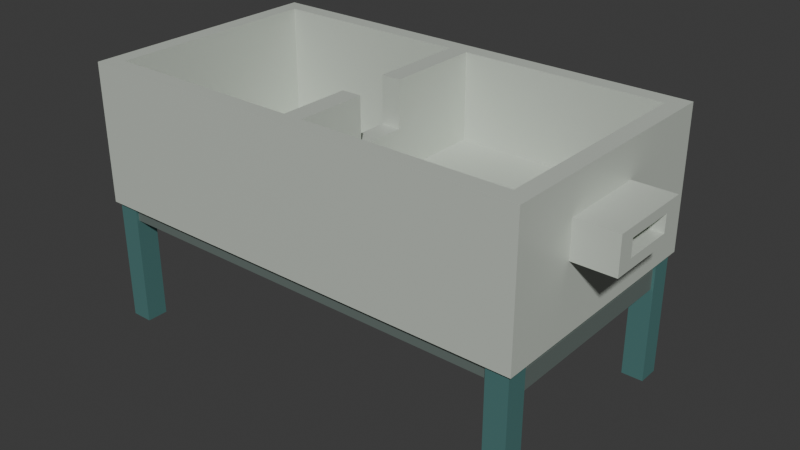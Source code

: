 # Source: source.blend  (saved by Blender 4.3.34; exported with 4.5.12 LTS)
import bpy
from mathutils import Matrix  # noqa: F401  (used for matrix-valued properties, if any)

bpy.ops.wm.read_factory_settings(use_empty=True)
scene = bpy.context.scene
scene.name = 'Scene'

# ---- collections
col_collection = bpy.data.collections.new('Collection'); scene.collection.children.link(col_collection)

# ---- materials (node trees are filled in below, after node groups)
mat_paleglazedbasin = bpy.data.materials.new('PaleGlazedBasin')
mat_paleglazedbasin.diffuse_color = (0.6, 0.65, 0.58, 1.0)
mat_mutedtealgroundframe = bpy.data.materials.new('MutedTealGroundFrame')
mat_mutedtealgroundframe.diffuse_color = (0.1, 0.25, 0.24, 1.0)
mat_darkbearingrails = bpy.data.materials.new('DarkBearingRails')
mat_darkbearingrails.diffuse_color = (0.2, 0.25, 0.23, 1.0)

# ---- material node trees
mat_paleglazedbasin.use_nodes = True; mat_paleglazedbasin.node_tree.nodes.clear()
_N = mat_paleglazedbasin.node_tree.nodes; _L = mat_paleglazedbasin.node_tree.links
n0 = _N.new('ShaderNodeBsdfPrincipled'); n0.name = 'Principled BSDF'; n0.location = (10, 300)
n0.inputs[0].default_value = (0.6, 0.65, 0.58, 1.0)
n0.inputs[1].default_value = 0.1
n0.inputs[2].default_value = 0.46
n1 = _N.new('ShaderNodeOutputMaterial'); n1.name = 'Material Output'; n1.location = (300, 300)
_L.new(n0.outputs[0], n1.inputs[0])
n1.is_active_output = True
mat_mutedtealgroundframe.use_nodes = True; mat_mutedtealgroundframe.node_tree.nodes.clear()
_N = mat_mutedtealgroundframe.node_tree.nodes; _L = mat_mutedtealgroundframe.node_tree.links
n0 = _N.new('ShaderNodeBsdfPrincipled'); n0.name = 'Principled BSDF'; n0.location = (10, 300)
n0.inputs[0].default_value = (0.1, 0.25, 0.24, 1.0)
n0.inputs[1].default_value = 0.38
n0.inputs[2].default_value = 0.66
n1 = _N.new('ShaderNodeOutputMaterial'); n1.name = 'Material Output'; n1.location = (300, 300)
_L.new(n0.outputs[0], n1.inputs[0])
n1.is_active_output = True
mat_darkbearingrails.use_nodes = True; mat_darkbearingrails.node_tree.nodes.clear()
_N = mat_darkbearingrails.node_tree.nodes; _L = mat_darkbearingrails.node_tree.links
n0 = _N.new('ShaderNodeBsdfPrincipled'); n0.name = 'Principled BSDF'; n0.location = (10, 300)
n0.inputs[0].default_value = (0.2, 0.25, 0.23, 1.0)
n0.inputs[1].default_value = 0.45
n0.inputs[2].default_value = 0.63
n1 = _N.new('ShaderNodeOutputMaterial'); n1.name = 'Material Output'; n1.location = (300, 300)
_L.new(n0.outputs[0], n1.inputs[0])
n1.is_active_output = True

# ---- world
world_world = bpy.data.worlds.new('World'); scene.world = world_world
world_world.use_nodes = True; world_world.node_tree.nodes.clear()
_N = world_world.node_tree.nodes; _L = world_world.node_tree.links
n0 = _N.new('ShaderNodeOutputWorld'); n0.name = 'World Output'; n0.location = (300, 300)
n1 = _N.new('ShaderNodeBackground'); n1.name = 'Background'; n1.location = (10, 300)
n1.inputs[0].default_value = (0.05088, 0.05088, 0.05088, 1.0)
_L.new(n1.outputs[0], n0.inputs[0])
n0.is_active_output = True
world_world.color = (0.05088, 0.05088, 0.05088)
world_world.sun_shadow_jitter_overblur = 0.0

# ---- meshes
me_wholedeepandraisedwellshellwithoffsetweirandsidemouths = bpy.data.meshes.new('WholeDeepAndRaisedWellShellWithOffsetWeirAndSideMouths')
me_wholedeepandraisedwellshellwithoffsetweirandsidemouths.from_pydata([(-1.035, -0.52, 0.52), (-1.035, -0.52, 0.58), (-1.035, -0.45, 0.58), (-1.035, -0.45, 0.52), (-0.965, -0.52, 0.52), (-0.965, -0.52, 0.58), (-0.965, -0.45, 0.52), (-1.035, -0.52, 0.68), (-1.035, -0.45, 0.68), (-0.965, -0.52, 0.68), (-1.035, -0.52, 0.74), (-1.035, -0.45, 0.74), (-0.965, -0.52, 0.74), (-1.035, -0.52, 0.8), (-1.035, -0.45, 0.8), (-0.965, -0.52, 0.8), (-1.035, -0.52, 0.84), (-1.035, -0.45, 0.84), (-0.965, -0.52, 0.84), (-1.035, -0.52, 0.91), (-1.035, -0.45, 0.91), (-0.965, -0.52, 0.91), (-1.035, -0.52, 0.95), (-1.035, -0.45, 0.95), (-0.965, -0.52, 0.95), (-1.035, -0.52, 1.1), (-1.035, -0.45, 1.1), (-0.965, -0.52, 1.1), (-0.965, -0.45, 1.1), (-1.035, -0.23, 0.58), (-1.035, -0.23, 0.52), (-0.965, -0.23, 0.52), (-1.035, -0.23, 0.68), (-0.965, -0.45, 0.58), (-0.965, -0.23, 0.58), (-0.965, -0.23, 0.68), (-0.965, -0.45, 0.68), (-1.035, -0.23, 0.74), (-0.965, -0.23, 0.74), (-0.965, -0.45, 0.74), (-1.035, -0.23, 0.8), (-0.965, -0.23, 0.8), (-0.965, -0.45, 0.8), (-1.035, -0.23, 0.84), (-0.965, -0.23, 0.84), (-0.965, -0.45, 0.84), (-1.035, -0.23, 0.91), (-0.965, -0.23, 0.91), (-0.965, -0.45, 0.91), (-1.035, -0.23, 0.95), (-0.965, -0.23, 0.95), (-0.965, -0.45, 0.95), (-1.035, -0.23, 1.1), (-0.965, -0.23, 1.1), (-1.035, -0.16, 0.58), (-1.035, -0.16, 0.52), (-0.965, -0.16, 0.52), (-1.035, -0.16, 0.68), (-0.965, -0.16, 0.58), (-0.965, -0.16, 0.68), (-1.035, -0.16, 0.74), (-0.965, -0.16, 0.74), (-1.035, -0.16, 0.8), (-0.965, -0.16, 0.8), (-1.035, -0.16, 0.84), (-0.965, -0.16, 0.84), (-1.035, -0.16, 0.91), (-0.965, -0.16, 0.91), (-1.035, -0.16, 0.95), (-0.965, -0.16, 0.95), (-1.035, -0.16, 1.1), (-0.965, -0.16, 1.1), (-1.035, 0.05, 0.58), (-1.035, 0.05, 0.52), (-0.965, 0.05, 0.52), (-0.965, 0.05, 0.58), (-1.035, 0.05, 0.74), (-1.035, 0.05, 0.68), (-0.965, 0.05, 0.68), (-0.965, 0.05, 0.74), (-1.035, 0.05, 0.8), (-0.965, 0.05, 0.8), (-1.035, 0.05, 0.84), (-0.965, 0.05, 0.84), (-1.035, 0.05, 0.91), (-0.965, 0.05, 0.91), (-1.035, 0.05, 0.95), (-0.965, 0.05, 0.95), (-1.035, 0.05, 1.1), (-0.965, 0.05, 1.1), (-1.035, 0.12, 0.58), (-1.035, 0.12, 0.52), (-0.965, 0.12, 0.52), (-1.035, 0.12, 0.68), (-0.965, 0.12, 0.58), (-0.965, 0.12, 0.68), (-1.035, 0.12, 0.74), (-0.965, 0.12, 0.74), (-1.035, 0.12, 0.8), (-0.965, 0.12, 0.8), (-1.035, 0.12, 0.84), (-0.965, 0.12, 0.84), (-1.035, 0.12, 0.91), (-0.965, 0.12, 0.91), (-1.035, 0.12, 0.95), (-0.965, 0.12, 0.95), (-1.035, 0.12, 1.1), (-0.965, 0.12, 1.1), (-1.035, 0.45, 0.58), (-1.035, 0.45, 0.52), (-0.965, 0.45, 0.52), (-1.035, 0.45, 0.68), (-0.965, 0.45, 0.58), (-0.965, 0.45, 0.68), (-1.035, 0.45, 0.74), (-0.965, 0.45, 0.74), (-1.035, 0.45, 0.8), (-0.965, 0.45, 0.8), (-1.035, 0.45, 0.84), (-0.965, 0.45, 0.84), (-1.035, 0.45, 0.91), (-0.965, 0.45, 0.91), (-1.035, 0.45, 0.95), (-0.965, 0.45, 0.95), (-1.035, 0.45, 1.1), (-0.965, 0.45, 1.1), (-1.035, 0.52, 0.58), (-1.035, 0.52, 0.52), (-0.965, 0.52, 0.58), (-0.965, 0.52, 0.52), (-1.035, 0.52, 0.68), (-0.965, 0.52, 0.68), (-1.035, 0.52, 0.74), (-0.965, 0.52, 0.74), (-1.035, 0.52, 0.8), (-0.965, 0.52, 0.8), (-1.035, 0.52, 0.84), (-0.965, 0.52, 0.84), (-1.035, 0.52, 0.91), (-0.965, 0.52, 0.91), (-1.035, 0.52, 0.95), (-0.965, 0.52, 0.95), (-1.035, 0.52, 1.1), (-0.965, 0.52, 1.1), (-0.205, -0.52, 0.52), (-0.205, -0.52, 0.58), (-0.205, -0.45, 0.52), (-0.205, -0.52, 0.68), (-0.205, -0.45, 0.68), (-0.205, -0.45, 0.58), (-0.205, -0.52, 0.74), (-0.205, -0.45, 0.74), (-0.205, -0.52, 0.8), (-0.205, -0.45, 0.8), (-0.205, -0.52, 0.84), (-0.205, -0.45, 0.84), (-0.205, -0.52, 0.91), (-0.205, -0.45, 0.91), (-0.205, -0.52, 0.95), (-0.205, -0.45, 0.95), (-0.205, -0.52, 1.1), (-0.205, -0.45, 1.1), (-0.205, -0.23, 0.52), (-0.205, -0.23, 0.58), (-0.205, -0.16, 0.52), (-0.205, -0.16, 0.58), (-0.205, 0.05, 0.52), (-0.205, 0.05, 0.58), (-0.205, 0.12, 0.52), (-0.205, 0.12, 0.58), (-0.205, 0.45, 0.52), (-0.205, 0.45, 0.58), (-0.205, 0.52, 0.58), (-0.205, 0.52, 0.52), (-0.205, 0.45, 0.68), (-0.205, 0.52, 0.68), (-0.205, 0.45, 0.74), (-0.205, 0.52, 0.74), (-0.205, 0.45, 0.8), (-0.205, 0.52, 0.8), (-0.205, 0.45, 0.84), (-0.205, 0.52, 0.84), (-0.205, 0.45, 0.91), (-0.205, 0.52, 0.91), (-0.205, 0.45, 0.95), (-0.205, 0.52, 0.95), (-0.205, 0.45, 1.1), (-0.205, 0.52, 1.1), (-0.125, -0.52, 0.52), (-0.125, -0.52, 0.58), (-0.125, -0.45, 0.52), (-0.125, -0.52, 0.68), (-0.125, -0.45, 0.68), (-0.125, -0.45, 0.58), (-0.125, -0.52, 0.74), (-0.125, -0.45, 0.74), (-0.125, -0.52, 0.8), (-0.125, -0.45, 0.8), (-0.125, -0.52, 0.84), (-0.125, -0.45, 0.84), (-0.125, -0.52, 0.91), (-0.125, -0.45, 0.91), (-0.125, -0.52, 0.95), (-0.125, -0.45, 0.95), (-0.125, -0.52, 1.1), (-0.125, -0.45, 1.1), (-0.125, -0.23, 0.52), (-0.125, -0.23, 0.58), (-0.125, -0.16, 0.52), (-0.125, -0.16, 0.58), (-0.125, 0.05, 0.52), (-0.125, 0.05, 0.58), (-0.125, 0.12, 0.52), (-0.125, 0.12, 0.58), (-0.125, 0.45, 0.52), (-0.125, 0.45, 0.58), (-0.125, 0.52, 0.58), (-0.125, 0.52, 0.52), (-0.125, 0.45, 0.68), (-0.125, 0.52, 0.68), (-0.125, 0.45, 0.74), (-0.125, 0.52, 0.74), (-0.125, 0.45, 0.8), (-0.125, 0.52, 0.8), (-0.125, 0.45, 0.84), (-0.125, 0.52, 0.84), (-0.125, 0.45, 0.91), (-0.125, 0.52, 0.91), (-0.125, 0.45, 0.95), (-0.125, 0.52, 0.95), (-0.125, 0.45, 1.1), (-0.125, 0.52, 1.1), (-0.045, -0.52, 0.52), (-0.045, -0.52, 0.58), (-0.045, -0.45, 0.52), (-0.045, -0.52, 0.68), (-0.045, -0.52, 0.74), (-0.045, -0.52, 0.8), (-0.045, -0.52, 0.84), (-0.045, -0.52, 0.91), (-0.045, -0.52, 0.95), (-0.045, -0.52, 1.1), (-0.045, -0.45, 1.1), (-0.045, -0.23, 0.52), (-0.125, -0.23, 0.68), (-0.125, -0.23, 0.74), (-0.125, -0.23, 0.8), (-0.045, -0.45, 0.74), (-0.045, -0.23, 0.74), (-0.045, -0.23, 0.8), (-0.045, -0.45, 0.8), (-0.125, -0.23, 0.84), (-0.045, -0.23, 0.84), (-0.045, -0.45, 0.84), (-0.125, -0.23, 0.91), (-0.045, -0.23, 0.91), (-0.045, -0.45, 0.91), (-0.125, -0.23, 0.95), (-0.045, -0.23, 0.95), (-0.045, -0.45, 0.95), (-0.125, -0.23, 1.1), (-0.045, -0.23, 1.1), (-0.045, -0.16, 0.52), (-0.125, -0.16, 0.68), (-0.125, -0.16, 0.74), (-0.125, -0.16, 0.8), (-0.045, -0.16, 0.74), (-0.045, -0.16, 0.8), (-0.125, -0.16, 0.84), (-0.045, -0.16, 0.84), (-0.125, -0.16, 0.91), (-0.045, -0.16, 0.91), (-0.125, -0.16, 0.95), (-0.045, -0.16, 0.95), (-0.125, -0.16, 1.1), (-0.045, -0.16, 1.1), (-0.045, 0.05, 0.52), (-0.125, 0.05, 0.68), (-0.125, 0.05, 0.74), (-0.125, 0.05, 0.8), (-0.045, 0.05, 0.74), (-0.045, 0.05, 0.8), (-0.125, 0.05, 0.84), (-0.045, 0.05, 0.84), (-0.125, 0.05, 0.91), (-0.045, 0.05, 0.91), (-0.045, 0.12, 0.52), (-0.125, 0.12, 0.68), (-0.125, 0.12, 0.74), (-0.125, 0.12, 0.8), (-0.045, 0.12, 0.74), (-0.045, 0.12, 0.8), (-0.125, 0.12, 0.84), (-0.045, 0.12, 0.84), (-0.125, 0.12, 0.91), (-0.045, 0.12, 0.91), (-0.125, 0.05, 0.95), (-0.125, 0.12, 0.95), (-0.045, 0.12, 0.95), (-0.045, 0.05, 0.95), (-0.125, 0.05, 1.1), (-0.125, 0.12, 1.1), (-0.045, 0.12, 1.1), (-0.045, 0.05, 1.1), (-0.045, 0.45, 0.52), (-0.045, 0.45, 0.74), (-0.045, 0.45, 0.8), (-0.045, 0.45, 0.84), (-0.045, 0.45, 0.91), (-0.045, 0.45, 0.95), (-0.045, 0.45, 1.1), (-0.045, 0.52, 0.58), (-0.045, 0.52, 0.52), (-0.045, 0.52, 0.68), (-0.045, 0.52, 0.74), (-0.045, 0.52, 0.8), (-0.045, 0.52, 0.84), (-0.045, 0.52, 0.91), (-0.045, 0.52, 0.95), (-0.045, 0.52, 1.1), (0.795, -0.52, 0.52), (0.795, -0.52, 0.58), (0.795, -0.45, 0.52), (0.795, -0.52, 0.68), (0.795, -0.52, 0.74), (0.795, -0.52, 0.8), (0.795, -0.45, 0.8), (0.795, -0.45, 0.74), (0.795, -0.52, 0.84), (0.795, -0.45, 0.84), (0.795, -0.52, 0.91), (0.795, -0.45, 0.91), (0.795, -0.52, 0.95), (0.795, -0.45, 0.95), (0.795, -0.52, 1.1), (0.795, -0.45, 1.1), (0.795, -0.23, 0.52), (0.795, -0.23, 0.74), (0.795, -0.16, 0.52), (0.795, -0.16, 0.74), (0.795, 0.05, 0.52), (0.795, 0.05, 0.74), (0.795, 0.12, 0.52), (0.795, 0.12, 0.74), (0.795, 0.45, 0.52), (0.795, 0.45, 0.74), (0.795, 0.52, 0.58), (0.795, 0.52, 0.52), (0.795, 0.52, 0.68), (0.795, 0.52, 0.74), (0.795, 0.45, 0.8), (0.795, 0.52, 0.8), (0.795, 0.45, 0.84), (0.795, 0.52, 0.84), (0.795, 0.45, 0.91), (0.795, 0.52, 0.91), (0.795, 0.45, 0.95), (0.795, 0.52, 0.95), (0.795, 0.45, 1.1), (0.795, 0.52, 1.1), (0.865, -0.52, 0.52), (0.865, -0.45, 0.52), (0.865, -0.45, 0.58), (0.865, -0.52, 0.58), (0.865, -0.45, 0.68), (0.865, -0.52, 0.68), (0.865, -0.45, 0.74), (0.865, -0.52, 0.74), (0.865, -0.45, 0.8), (0.865, -0.52, 0.8), (0.865, -0.45, 0.84), (0.865, -0.52, 0.84), (0.865, -0.45, 0.91), (0.865, -0.52, 0.91), (0.865, -0.45, 0.95), (0.865, -0.52, 0.95), (0.865, -0.45, 1.1), (0.865, -0.52, 1.1), (0.865, -0.23, 0.52), (0.865, -0.23, 0.58), (0.865, -0.23, 0.68), (0.865, -0.23, 0.74), (0.795, -0.23, 0.8), (0.865, -0.23, 0.8), (0.795, -0.23, 0.84), (0.865, -0.23, 0.84), (0.795, -0.23, 0.91), (0.865, -0.23, 0.91), (0.795, -0.23, 0.95), (0.865, -0.23, 0.95), (0.795, -0.23, 1.1), (0.865, -0.23, 1.1), (0.865, -0.16, 0.52), (0.865, -0.16, 0.58), (0.865, -0.16, 0.68), (0.865, -0.16, 0.74), (0.795, -0.16, 0.8), (0.865, -0.16, 0.8), (0.795, -0.16, 0.84), (0.795, -0.16, 0.91), (0.865, -0.16, 0.91), (0.865, -0.16, 0.84), (0.795, -0.16, 0.95), (0.795, -0.16, 1.1), (0.865, -0.16, 0.95), (0.865, -0.16, 1.1), (0.865, 0.05, 0.52), (0.865, 0.05, 0.58), (0.865, 0.05, 0.68), (0.865, 0.05, 0.74), (0.795, 0.05, 0.8), (0.865, 0.05, 0.8), (0.795, 0.05, 0.84), (0.865, 0.05, 0.84), (0.795, 0.05, 0.95), (0.795, 0.05, 0.91), (0.865, 0.05, 0.91), (0.795, 0.05, 1.1), (0.865, 0.05, 0.95), (0.865, 0.05, 1.1), (0.865, 0.12, 0.52), (0.865, 0.12, 0.58), (0.865, 0.12, 0.68), (0.865, 0.12, 0.74), (0.795, 0.12, 0.8), (0.865, 0.12, 0.8), (0.795, 0.12, 0.84), (0.795, 0.12, 0.91), (0.795, 0.12, 0.95), (0.795, 0.12, 1.1), (0.865, 0.12, 0.95), (0.865, 0.12, 1.1), (0.865, 0.45, 0.52), (0.865, 0.45, 0.58), (0.865, 0.45, 0.68), (0.865, 0.45, 0.74), (0.865, 0.45, 0.8), (0.865, 0.45, 0.84), (0.865, 0.12, 0.84), (0.865, 0.45, 0.91), (0.865, 0.12, 0.91), (0.865, 0.45, 0.95), (0.865, 0.45, 1.1), (0.865, 0.52, 0.52), (0.865, 0.52, 0.58), (0.865, 0.52, 0.68), (0.865, 0.52, 0.74), (0.865, 0.52, 0.8), (0.865, 0.52, 0.84), (0.865, 0.52, 0.91), (0.865, 0.52, 0.95), (0.865, 0.52, 1.1), (1.035, -0.23, 0.8), (1.035, -0.16, 0.8), (1.035, -0.16, 0.84), (1.035, -0.23, 0.84), (1.035, -0.16, 0.91), (1.035, -0.23, 0.91), (1.035, -0.16, 0.95), (1.035, -0.23, 0.95), (1.035, 0.05, 0.8), (1.035, 0.05, 0.84), (1.035, 0.05, 0.91), (1.035, 0.05, 0.95), (1.035, 0.12, 0.8), (1.035, 0.12, 0.84), (1.035, 0.12, 0.91), (1.035, 0.12, 0.95)], [], [(0, 1, 2, 3), (0, 4, 5, 1), (0, 3, 6, 4), (1, 7, 8, 2), (1, 5, 9, 7), (7, 10, 11, 8), (7, 9, 12, 10), (10, 13, 14, 11), (10, 12, 15, 13), (13, 16, 17, 14), (13, 15, 18, 16), (16, 19, 20, 17), (16, 18, 21, 19), (19, 22, 23, 20), (19, 21, 24, 22), (22, 25, 26, 23), (22, 24, 27, 25), (25, 27, 28, 26), (3, 2, 29, 30), (3, 30, 31, 6), (2, 8, 32, 29), (33, 34, 35, 36), (8, 11, 37, 32), (36, 35, 38, 39), (11, 14, 40, 37), (39, 38, 41, 42), (14, 17, 43, 40), (42, 41, 44, 45), (17, 20, 46, 43), (45, 44, 47, 48), (20, 23, 49, 46), (48, 47, 50, 51), (23, 26, 52, 49), (51, 50, 53, 28), (26, 28, 53, 52), (30, 29, 54, 55), (30, 55, 56, 31), (29, 32, 57, 54), (34, 58, 59, 35), (54, 57, 59, 58), (32, 37, 60, 57), (35, 59, 61, 38), (37, 40, 62, 60), (38, 61, 63, 41), (40, 43, 64, 62), (41, 63, 65, 44), (43, 46, 66, 64), (44, 65, 67, 47), (46, 49, 68, 66), (47, 67, 69, 50), (49, 52, 70, 68), (50, 69, 71, 53), (52, 53, 71, 70), (55, 54, 72, 73), (55, 73, 74, 56), (54, 58, 75, 72), (57, 60, 76, 77), (59, 78, 79, 61), (57, 77, 78, 59), (60, 62, 80, 76), (61, 79, 81, 63), (62, 64, 82, 80), (63, 81, 83, 65), (64, 66, 84, 82), (65, 83, 85, 67), (66, 68, 86, 84), (67, 85, 87, 69), (68, 70, 88, 86), (69, 87, 89, 71), (70, 71, 89, 88), (73, 72, 90, 91), (73, 91, 92, 74), (72, 77, 93, 90), (75, 94, 95, 78), (72, 75, 78, 77), (77, 76, 96, 93), (78, 95, 97, 79), (76, 80, 98, 96), (79, 97, 99, 81), (80, 82, 100, 98), (81, 99, 101, 83), (82, 84, 102, 100), (83, 101, 103, 85), (84, 86, 104, 102), (85, 103, 105, 87), (86, 88, 106, 104), (87, 105, 107, 89), (88, 89, 107, 106), (91, 90, 108, 109), (91, 109, 110, 92), (90, 93, 111, 108), (94, 112, 113, 95), (93, 96, 114, 111), (95, 113, 115, 97), (96, 98, 116, 114), (97, 115, 117, 99), (98, 100, 118, 116), (99, 117, 119, 101), (100, 102, 120, 118), (101, 119, 121, 103), (102, 104, 122, 120), (103, 121, 123, 105), (104, 106, 124, 122), (105, 123, 125, 107), (106, 107, 125, 124), (109, 108, 126, 127), (127, 126, 128, 129), (109, 127, 129, 110), (108, 111, 130, 126), (126, 130, 131, 128), (111, 114, 132, 130), (130, 132, 133, 131), (114, 116, 134, 132), (132, 134, 135, 133), (116, 118, 136, 134), (134, 136, 137, 135), (118, 120, 138, 136), (136, 138, 139, 137), (120, 122, 140, 138), (138, 140, 141, 139), (122, 124, 142, 140), (140, 142, 143, 141), (124, 125, 143, 142), (4, 144, 145, 5), (4, 6, 146, 144), (5, 145, 147, 9), (33, 36, 148, 149), (9, 147, 150, 12), (36, 39, 151, 148), (12, 150, 152, 15), (39, 42, 153, 151), (15, 152, 154, 18), (42, 45, 155, 153), (18, 154, 156, 21), (45, 48, 157, 155), (21, 156, 158, 24), (48, 51, 159, 157), (24, 158, 160, 27), (51, 28, 161, 159), (27, 160, 161, 28), (6, 31, 162, 146), (33, 149, 163, 34), (31, 56, 164, 162), (34, 163, 165, 58), (56, 74, 166, 164), (58, 165, 167, 75), (74, 92, 168, 166), (75, 167, 169, 94), (92, 110, 170, 168), (94, 169, 171, 112), (129, 128, 172, 173), (110, 129, 173, 170), (112, 171, 174, 113), (128, 131, 175, 172), (113, 174, 176, 115), (131, 133, 177, 175), (115, 176, 178, 117), (133, 135, 179, 177), (117, 178, 180, 119), (135, 137, 181, 179), (119, 180, 182, 121), (137, 139, 183, 181), (121, 182, 184, 123), (139, 141, 185, 183), (123, 184, 186, 125), (141, 143, 187, 185), (125, 186, 187, 143), (144, 188, 189, 145), (144, 146, 190, 188), (145, 189, 191, 147), (149, 148, 192, 193), (147, 191, 194, 150), (148, 151, 195, 192), (150, 194, 196, 152), (151, 153, 197, 195), (152, 196, 198, 154), (153, 155, 199, 197), (154, 198, 200, 156), (155, 157, 201, 199), (156, 200, 202, 158), (157, 159, 203, 201), (158, 202, 204, 160), (159, 161, 205, 203), (160, 204, 205, 161), (146, 162, 206, 190), (149, 193, 207, 163), (162, 164, 208, 206), (163, 207, 209, 165), (164, 166, 210, 208), (165, 209, 211, 167), (166, 168, 212, 210), (167, 211, 213, 169), (168, 170, 214, 212), (169, 213, 215, 171), (173, 172, 216, 217), (170, 173, 217, 214), (171, 215, 218, 174), (172, 175, 219, 216), (174, 218, 220, 176), (175, 177, 221, 219), (176, 220, 222, 178), (177, 179, 223, 221), (178, 222, 224, 180), (179, 181, 225, 223), (180, 224, 226, 182), (181, 183, 227, 225), (182, 226, 228, 184), (183, 185, 229, 227), (184, 228, 230, 186), (185, 187, 231, 229), (186, 230, 231, 187), (188, 232, 233, 189), (188, 190, 234, 232), (189, 233, 235, 191), (191, 235, 236, 194), (194, 236, 237, 196), (196, 237, 238, 198), (198, 238, 239, 200), (200, 239, 240, 202), (202, 240, 241, 204), (204, 241, 242, 205), (190, 206, 243, 234), (193, 192, 244, 207), (192, 195, 245, 244), (195, 197, 246, 245), (247, 248, 249, 250), (197, 199, 251, 246), (250, 249, 252, 253), (199, 201, 254, 251), (253, 252, 255, 256), (201, 203, 257, 254), (256, 255, 258, 259), (203, 205, 260, 257), (259, 258, 261, 242), (205, 242, 261, 260), (206, 208, 262, 243), (207, 244, 263, 209), (244, 245, 264, 263), (245, 246, 265, 264), (248, 266, 267, 249), (246, 251, 268, 265), (249, 267, 269, 252), (251, 254, 270, 268), (252, 269, 271, 255), (254, 257, 272, 270), (255, 271, 273, 258), (270, 272, 273, 271), (257, 260, 274, 272), (258, 273, 275, 261), (272, 274, 275, 273), (260, 261, 275, 274), (208, 210, 276, 262), (209, 263, 277, 211), (263, 264, 278, 277), (264, 265, 279, 278), (266, 280, 281, 267), (265, 268, 282, 279), (267, 281, 283, 269), (268, 270, 284, 282), (269, 283, 285, 271), (270, 271, 285, 284), (210, 212, 286, 276), (211, 277, 287, 213), (277, 278, 288, 287), (278, 279, 289, 288), (280, 290, 291, 281), (279, 282, 292, 289), (281, 291, 293, 283), (282, 284, 294, 292), (283, 293, 295, 285), (284, 296, 297, 294), (285, 295, 298, 299), (284, 285, 299, 296), (296, 300, 301, 297), (299, 298, 302, 303), (296, 299, 303, 300), (300, 303, 302, 301), (212, 214, 304, 286), (213, 287, 218, 215), (287, 288, 220, 218), (288, 289, 222, 220), (290, 305, 306, 291), (289, 292, 224, 222), (291, 306, 307, 293), (292, 294, 226, 224), (293, 307, 308, 295), (294, 297, 228, 226), (295, 308, 309, 298), (297, 301, 230, 228), (298, 309, 310, 302), (301, 302, 310, 230), (217, 216, 311, 312), (214, 217, 312, 304), (216, 219, 313, 311), (219, 221, 314, 313), (221, 223, 315, 314), (223, 225, 316, 315), (225, 227, 317, 316), (227, 229, 318, 317), (229, 231, 319, 318), (230, 310, 319, 231), (232, 320, 321, 233), (232, 234, 322, 320), (233, 321, 323, 235), (235, 323, 324, 236), (236, 324, 325, 237), (247, 250, 326, 327), (237, 325, 328, 238), (250, 253, 329, 326), (238, 328, 330, 239), (253, 256, 331, 329), (239, 330, 332, 240), (256, 259, 333, 331), (240, 332, 334, 241), (259, 242, 335, 333), (241, 334, 335, 242), (234, 243, 336, 322), (247, 327, 337, 248), (243, 262, 338, 336), (248, 337, 339, 266), (262, 276, 340, 338), (266, 339, 341, 280), (276, 286, 342, 340), (280, 341, 343, 290), (286, 304, 344, 342), (290, 343, 345, 305), (312, 311, 346, 347), (304, 312, 347, 344), (311, 313, 348, 346), (313, 314, 349, 348), (305, 345, 350, 306), (314, 315, 351, 349), (306, 350, 352, 307), (315, 316, 353, 351), (307, 352, 354, 308), (316, 317, 355, 353), (308, 354, 356, 309), (317, 318, 357, 355), (309, 356, 358, 310), (318, 319, 359, 357), (310, 358, 359, 319), (360, 361, 362, 363), (320, 360, 363, 321), (320, 322, 361, 360), (363, 362, 364, 365), (321, 363, 365, 323), (365, 364, 366, 367), (323, 365, 367, 324), (367, 366, 368, 369), (324, 367, 369, 325), (369, 368, 370, 371), (325, 369, 371, 328), (371, 370, 372, 373), (328, 371, 373, 330), (373, 372, 374, 375), (330, 373, 375, 332), (375, 374, 376, 377), (332, 375, 377, 334), (334, 377, 376, 335), (361, 378, 379, 362), (322, 336, 378, 361), (362, 379, 380, 364), (364, 380, 381, 366), (327, 326, 382, 337), (366, 381, 383, 368), (326, 329, 384, 382), (368, 383, 385, 370), (329, 331, 386, 384), (370, 385, 387, 372), (331, 333, 388, 386), (372, 387, 389, 374), (333, 335, 390, 388), (374, 389, 391, 376), (335, 376, 391, 390), (378, 392, 393, 379), (336, 338, 392, 378), (379, 393, 394, 380), (380, 394, 395, 381), (337, 382, 396, 339), (381, 395, 397, 383), (382, 384, 398, 396), (384, 386, 399, 398), (398, 399, 400, 401), (386, 388, 402, 399), (388, 390, 403, 402), (389, 404, 405, 391), (390, 391, 405, 403), (392, 406, 407, 393), (338, 340, 406, 392), (393, 407, 408, 394), (394, 408, 409, 395), (339, 396, 410, 341), (395, 409, 411, 397), (396, 398, 412, 410), (398, 401, 413, 412), (399, 402, 414, 415), (399, 415, 416, 400), (402, 403, 417, 414), (404, 418, 419, 405), (403, 405, 419, 417), (406, 420, 421, 407), (340, 342, 420, 406), (407, 421, 422, 408), (408, 422, 423, 409), (341, 410, 424, 343), (409, 423, 425, 411), (410, 412, 426, 424), (412, 415, 427, 426), (412, 413, 416, 415), (415, 414, 428, 427), (414, 417, 429, 428), (418, 430, 431, 419), (417, 419, 431, 429), (420, 432, 433, 421), (342, 344, 432, 420), (421, 433, 434, 422), (422, 434, 435, 423), (343, 424, 350, 345), (423, 435, 436, 425), (424, 426, 352, 350), (425, 436, 437, 438), (426, 427, 354, 352), (438, 437, 439, 440), (427, 428, 356, 354), (440, 439, 441, 430), (428, 429, 358, 356), (430, 441, 442, 431), (429, 431, 442, 358), (432, 443, 444, 433), (347, 346, 444, 443), (344, 347, 443, 432), (433, 444, 445, 434), (346, 348, 445, 444), (434, 445, 446, 435), (348, 349, 446, 445), (435, 446, 447, 436), (349, 351, 447, 446), (436, 447, 448, 437), (351, 353, 448, 447), (437, 448, 449, 439), (353, 355, 449, 448), (439, 449, 450, 441), (355, 357, 450, 449), (441, 450, 451, 442), (357, 359, 451, 450), (358, 442, 451, 359), (452, 453, 454, 455), (383, 452, 455, 385), (383, 397, 453, 452), (455, 454, 456, 457), (385, 455, 457, 387), (401, 400, 456, 454), (457, 456, 458, 459), (387, 457, 459, 389), (389, 459, 458, 404), (453, 460, 461, 454), (397, 411, 460, 453), (401, 454, 461, 413), (456, 462, 463, 458), (400, 416, 462, 456), (404, 458, 463, 418), (460, 464, 465, 461), (425, 438, 465, 464), (411, 425, 464, 460), (461, 465, 466, 462), (413, 461, 462, 416), (438, 440, 466, 465), (462, 466, 467, 463), (440, 430, 467, 466), (418, 463, 467, 430)])
me_wholedeepandraisedwellshellwithoffsetweirandsidemouths.materials.append(mat_paleglazedbasin)
me_wholedeepandraisedwellshellwithoffsetweirandsidemouths.materials.append(mat_mutedtealgroundframe)
me_wholedeepandraisedwellshellwithoffsetweirandsidemouths.materials.append(mat_darkbearingrails)
me_wholedeepandraisedwellshellwithoffsetweirandsidemouths.update()
me_wholegroundleg__1__1 = bpy.data.meshes.new('WholeGroundLeg_-1_-1')
me_wholegroundleg__1__1.from_pydata([(-1.02, -0.505, 0.0), (-0.93, -0.505, 0.0), (-1.02, -0.415, 0.0), (-0.93, -0.415, 0.0), (-1.02, -0.505, 0.56), (-0.93, -0.505, 0.56), (-1.02, -0.415, 0.56), (-0.93, -0.415, 0.56)], [], [(0, 2, 3, 1), (4, 5, 7, 6), (0, 1, 5, 4), (2, 6, 7, 3), (0, 4, 6, 2), (1, 3, 7, 5)])
me_wholegroundleg__1__1.polygons.foreach_set('material_index', [1, 1, 1, 1, 1, 1])
me_wholegroundleg__1__1.materials.append(mat_paleglazedbasin)
me_wholegroundleg__1__1.materials.append(mat_mutedtealgroundframe)
me_wholegroundleg__1__1.materials.append(mat_darkbearingrails)
me_wholegroundleg__1__1.update()
me_wholegroundleg__1_1 = bpy.data.meshes.new('WholeGroundLeg_-1_1')
me_wholegroundleg__1_1.from_pydata([(-1.02, 0.415, 0.0), (-0.93, 0.415, 0.0), (-1.02, 0.505, 0.0), (-0.93, 0.505, 0.0), (-1.02, 0.415, 0.56), (-0.93, 0.415, 0.56), (-1.02, 0.505, 0.56), (-0.93, 0.505, 0.56)], [], [(0, 2, 3, 1), (4, 5, 7, 6), (0, 1, 5, 4), (2, 6, 7, 3), (0, 4, 6, 2), (1, 3, 7, 5)])
me_wholegroundleg__1_1.polygons.foreach_set('material_index', [1, 1, 1, 1, 1, 1])
me_wholegroundleg__1_1.materials.append(mat_paleglazedbasin)
me_wholegroundleg__1_1.materials.append(mat_mutedtealgroundframe)
me_wholegroundleg__1_1.materials.append(mat_darkbearingrails)
me_wholegroundleg__1_1.update()
me_wholegroundleg_1__1 = bpy.data.meshes.new('WholeGroundLeg_1_-1')
me_wholegroundleg_1__1.from_pydata([(0.76, -0.505, 0.0), (0.85, -0.505, 0.0), (0.76, -0.415, 0.0), (0.85, -0.415, 0.0), (0.76, -0.505, 0.56), (0.85, -0.505, 0.56), (0.76, -0.415, 0.56), (0.85, -0.415, 0.56)], [], [(0, 2, 3, 1), (4, 5, 7, 6), (0, 1, 5, 4), (2, 6, 7, 3), (0, 4, 6, 2), (1, 3, 7, 5)])
me_wholegroundleg_1__1.polygons.foreach_set('material_index', [1, 1, 1, 1, 1, 1])
me_wholegroundleg_1__1.materials.append(mat_paleglazedbasin)
me_wholegroundleg_1__1.materials.append(mat_mutedtealgroundframe)
me_wholegroundleg_1__1.materials.append(mat_darkbearingrails)
me_wholegroundleg_1__1.update()
me_wholegroundleg_1_1 = bpy.data.meshes.new('WholeGroundLeg_1_1')
me_wholegroundleg_1_1.from_pydata([(0.76, 0.415, 0.0), (0.85, 0.415, 0.0), (0.76, 0.505, 0.0), (0.85, 0.505, 0.0), (0.76, 0.415, 0.56), (0.85, 0.415, 0.56), (0.76, 0.505, 0.56), (0.85, 0.505, 0.56)], [], [(0, 2, 3, 1), (4, 5, 7, 6), (0, 1, 5, 4), (2, 6, 7, 3), (0, 4, 6, 2), (1, 3, 7, 5)])
me_wholegroundleg_1_1.polygons.foreach_set('material_index', [1, 1, 1, 1, 1, 1])
me_wholegroundleg_1_1.materials.append(mat_paleglazedbasin)
me_wholegroundleg_1_1.materials.append(mat_mutedtealgroundframe)
me_wholegroundleg_1_1.materials.append(mat_darkbearingrails)
me_wholegroundleg_1_1.update()
me_wholelongbearingrail__1 = bpy.data.meshes.new('WholeLongBearingRail_-1')
me_wholelongbearingrail__1.from_pydata([(-1.015, -0.495, 0.46), (0.845, -0.495, 0.46), (-1.015, -0.425, 0.46), (0.845, -0.425, 0.46), (-1.015, -0.495, 0.54), (0.845, -0.495, 0.54), (-1.015, -0.425, 0.54), (0.845, -0.425, 0.54)], [], [(0, 2, 3, 1), (4, 5, 7, 6), (0, 1, 5, 4), (2, 6, 7, 3), (0, 4, 6, 2), (1, 3, 7, 5)])
me_wholelongbearingrail__1.polygons.foreach_set('material_index', [2, 2, 2, 2, 2, 2])
me_wholelongbearingrail__1.materials.append(mat_paleglazedbasin)
me_wholelongbearingrail__1.materials.append(mat_mutedtealgroundframe)
me_wholelongbearingrail__1.materials.append(mat_darkbearingrails)
me_wholelongbearingrail__1.update()
me_wholelongbearingrail_1 = bpy.data.meshes.new('WholeLongBearingRail_1')
me_wholelongbearingrail_1.from_pydata([(-1.015, 0.425, 0.46), (0.845, 0.425, 0.46), (-1.015, 0.495, 0.46), (0.845, 0.495, 0.46), (-1.015, 0.425, 0.54), (0.845, 0.425, 0.54), (-1.015, 0.495, 0.54), (0.845, 0.495, 0.54)], [], [(0, 2, 3, 1), (4, 5, 7, 6), (0, 1, 5, 4), (2, 6, 7, 3), (0, 4, 6, 2), (1, 3, 7, 5)])
me_wholelongbearingrail_1.polygons.foreach_set('material_index', [2, 2, 2, 2, 2, 2])
me_wholelongbearingrail_1.materials.append(mat_paleglazedbasin)
me_wholelongbearingrail_1.materials.append(mat_mutedtealgroundframe)
me_wholelongbearingrail_1.materials.append(mat_darkbearingrails)
me_wholelongbearingrail_1.update()
me_wholeendbearingrail__1 = bpy.data.meshes.new('WholeEndBearingRail_-1')
me_wholeendbearingrail__1.from_pydata([(-1.01, -0.49, 0.4), (-0.94, -0.49, 0.4), (-1.01, 0.49, 0.4), (-0.94, 0.49, 0.4), (-1.01, -0.49, 0.48), (-0.94, -0.49, 0.48), (-1.01, 0.49, 0.48), (-0.94, 0.49, 0.48)], [], [(0, 2, 3, 1), (4, 5, 7, 6), (0, 1, 5, 4), (2, 6, 7, 3), (0, 4, 6, 2), (1, 3, 7, 5)])
me_wholeendbearingrail__1.polygons.foreach_set('material_index', [2, 2, 2, 2, 2, 2])
me_wholeendbearingrail__1.materials.append(mat_paleglazedbasin)
me_wholeendbearingrail__1.materials.append(mat_mutedtealgroundframe)
me_wholeendbearingrail__1.materials.append(mat_darkbearingrails)
me_wholeendbearingrail__1.update()
me_wholeendbearingrail_1 = bpy.data.meshes.new('WholeEndBearingRail_1')
me_wholeendbearingrail_1.from_pydata([(0.77, -0.49, 0.4), (0.84, -0.49, 0.4), (0.77, 0.49, 0.4), (0.84, 0.49, 0.4), (0.77, -0.49, 0.48), (0.84, -0.49, 0.48), (0.77, 0.49, 0.48), (0.84, 0.49, 0.48)], [], [(0, 2, 3, 1), (4, 5, 7, 6), (0, 1, 5, 4), (2, 6, 7, 3), (0, 4, 6, 2), (1, 3, 7, 5)])
me_wholeendbearingrail_1.polygons.foreach_set('material_index', [2, 2, 2, 2, 2, 2])
me_wholeendbearingrail_1.materials.append(mat_paleglazedbasin)
me_wholeendbearingrail_1.materials.append(mat_mutedtealgroundframe)
me_wholeendbearingrail_1.materials.append(mat_darkbearingrails)
me_wholeendbearingrail_1.update()

# ---- objects
ob_onecompletesteppedweirreclaimbasin = bpy.data.objects.new('OneCompleteSteppedWeirReclaimBasin', None)
ob_wholedeepandraisedwellshellwithoffsetweirandsidemouths = bpy.data.objects.new('WholeDeepAndRaisedWellShellWithOffsetWeirAndSideMouths', me_wholedeepandraisedwellshellwithoffsetweirandsidemouths)
ob_wholegroundleg__1__1 = bpy.data.objects.new('WholeGroundLeg_-1_-1', me_wholegroundleg__1__1)
ob_wholegroundleg__1_1 = bpy.data.objects.new('WholeGroundLeg_-1_1', me_wholegroundleg__1_1)
ob_wholegroundleg_1__1 = bpy.data.objects.new('WholeGroundLeg_1_-1', me_wholegroundleg_1__1)
ob_wholegroundleg_1_1 = bpy.data.objects.new('WholeGroundLeg_1_1', me_wholegroundleg_1_1)
ob_wholelongbearingrail__1 = bpy.data.objects.new('WholeLongBearingRail_-1', me_wholelongbearingrail__1)
ob_wholelongbearingrail_1 = bpy.data.objects.new('WholeLongBearingRail_1', me_wholelongbearingrail_1)
ob_wholeendbearingrail__1 = bpy.data.objects.new('WholeEndBearingRail_-1', me_wholeendbearingrail__1)
ob_wholeendbearingrail_1 = bpy.data.objects.new('WholeEndBearingRail_1', me_wholeendbearingrail_1)

# ---- transforms, parenting, visibility, modifiers, constraints
ob_onecompletesteppedweirreclaimbasin.location = (0.0, 0.0, 0.0)
ob_wholedeepandraisedwellshellwithoffsetweirandsidemouths.parent = ob_onecompletesteppedweirreclaimbasin
ob_wholedeepandraisedwellshellwithoffsetweirandsidemouths.location = (0.0, 0.0, 0.0)
ob_wholegroundleg__1__1.parent = ob_onecompletesteppedweirreclaimbasin
ob_wholegroundleg__1__1.location = (0.0, 0.0, 0.0)
ob_wholegroundleg__1_1.parent = ob_onecompletesteppedweirreclaimbasin
ob_wholegroundleg__1_1.location = (0.0, 0.0, 0.0)
ob_wholegroundleg_1__1.parent = ob_onecompletesteppedweirreclaimbasin
ob_wholegroundleg_1__1.location = (0.0, 0.0, 0.0)
ob_wholegroundleg_1_1.parent = ob_onecompletesteppedweirreclaimbasin
ob_wholegroundleg_1_1.location = (0.0, 0.0, 0.0)
ob_wholelongbearingrail__1.parent = ob_onecompletesteppedweirreclaimbasin
ob_wholelongbearingrail__1.location = (0.0, 0.0, 0.0)
ob_wholelongbearingrail_1.parent = ob_onecompletesteppedweirreclaimbasin
ob_wholelongbearingrail_1.location = (0.0, 0.0, 0.0)
ob_wholeendbearingrail__1.parent = ob_onecompletesteppedweirreclaimbasin
ob_wholeendbearingrail__1.location = (0.0, 0.0, 0.0)
ob_wholeendbearingrail_1.parent = ob_onecompletesteppedweirreclaimbasin
ob_wholeendbearingrail_1.location = (0.0, 0.0, 0.0)

# ---- collection membership
scene.collection.objects.link(ob_onecompletesteppedweirreclaimbasin)
scene.collection.objects.link(ob_wholedeepandraisedwellshellwithoffsetweirandsidemouths)
scene.collection.objects.link(ob_wholegroundleg__1__1)
scene.collection.objects.link(ob_wholegroundleg__1_1)
scene.collection.objects.link(ob_wholegroundleg_1__1)
scene.collection.objects.link(ob_wholegroundleg_1_1)
scene.collection.objects.link(ob_wholelongbearingrail__1)
scene.collection.objects.link(ob_wholelongbearingrail_1)
scene.collection.objects.link(ob_wholeendbearingrail__1)
scene.collection.objects.link(ob_wholeendbearingrail_1)

# ---- scene / render settings (as saved in the file)
scene.frame_start = 1; scene.frame_end = 250; scene.frame_set(1)
scene.render.engine = 'CYCLES'
scene.render.use_compositing = False
scene.cycles.use_denoising = False
scene.cycles.samples = 128
scene.cycles.use_adaptive_sampling = False
scene.cycles.seed = 17
bpy.context.view_layer.update()

# ---- added for rendering (the .blend has no active camera and no usable light): camera, sun
cam_auto = bpy.data.cameras.new('AutoCamera')
cam_auto.lens = 50.0
cam_auto.sensor_width = 36.0
cam_auto.clip_end = 1000.0
ob_auto_camera = bpy.data.objects.new('AutoCamera', cam_auto)
scene.collection.objects.link(ob_auto_camera)
ob_auto_camera.location = (2.37271, -2.84725, 2.44817)
ob_auto_camera.rotation_euler = (1.09748, -7.21219e-08, 0.694738)
scene.camera = ob_auto_camera
light_auto_sun = bpy.data.lights.new('AutoSun', 'SUN')
light_auto_sun.energy = 3.0
light_auto_sun.angle = 0.0523599
ob_auto_sun = bpy.data.objects.new('AutoSun', light_auto_sun)
scene.collection.objects.link(ob_auto_sun)
ob_auto_sun.rotation_euler = (0.872665, 0.174533, 0.523599)
bpy.context.view_layer.update()
